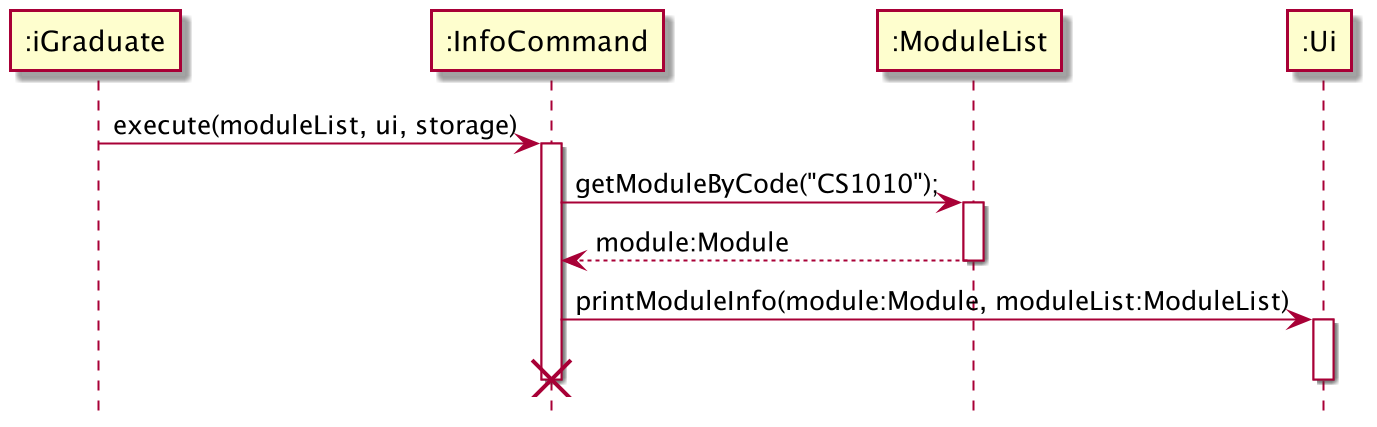

The diagram above was rendered by PlantUML. Its source (embedded in the PNG):
@startuml
hide footbox

participant ":iGraduate" as iGraduate
participant ":InfoCommand" as InfoCommand
participant ":ModuleList" as ModuleList
participant ":Ui" as Ui

iGraduate -> InfoCommand: execute(moduleList, ui, storage)
activate InfoCommand

InfoCommand -> ModuleList: getModuleByCode("CS1010");
activate ModuleList
return module:Module
deactivate ModuleList

InfoCommand -> Ui: printModuleInfo(module:Module, moduleList:ModuleList)
activate Ui
deactivate Ui

deactivate InfoCommand
destroy InfoCommand
@enduml